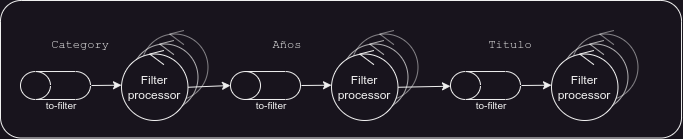

The diagram above was exported from draw.io. Its source (the exported page's mxGraphModel, read from the mxfile embedded in the PNG):
<mxGraphModel dx="1434" dy="1643" grid="1" gridSize="10" guides="1" tooltips="1" connect="1" arrows="1" fold="1" page="0" pageScale="1" pageWidth="827" pageHeight="1169" math="0" shadow="0">
  <root>
    <mxCell id="0" />
    <mxCell id="1" parent="0" />
    <mxCell id="2" value="" style="group" vertex="1" connectable="0" parent="1">
      <mxGeometry x="1051.01" y="-470" width="76.47000000000003" height="90" as="geometry" />
    </mxCell>
    <mxCell id="3" value="" style="ellipse;whiteSpace=wrap;html=1;aspect=fixed;fillColor=none;opacity=50;" vertex="1" parent="2">
      <mxGeometry x="10" y="3.530000000000001" width="66.47" height="66.47" as="geometry" />
    </mxCell>
    <mxCell id="4" value="" style="endArrow=none;html=1;rounded=0;opacity=50;" edge="1" parent="2">
      <mxGeometry width="50" height="50" relative="1" as="geometry">
        <mxPoint x="38.235000000000014" y="3.529411764705884" as="sourcePoint" />
        <mxPoint x="52.352499999999964" as="targetPoint" />
      </mxGeometry>
    </mxCell>
    <mxCell id="5" value="" style="endArrow=none;html=1;rounded=0;opacity=50;" edge="1" parent="2">
      <mxGeometry width="50" height="50" relative="1" as="geometry">
        <mxPoint x="38.235000000000014" y="3.529411764705884" as="sourcePoint" />
        <mxPoint x="52.352499999999964" y="14.117647058823536" as="targetPoint" />
      </mxGeometry>
    </mxCell>
    <mxCell id="6" value="" style="group" vertex="1" connectable="0" parent="2">
      <mxGeometry y="10" width="66.47000000000003" height="80" as="geometry" />
    </mxCell>
    <mxCell id="7" value="" style="ellipse;whiteSpace=wrap;html=1;aspect=fixed;fillColor=none;container=0;opacity=70;" vertex="1" parent="6">
      <mxGeometry y="3.5299999999999727" width="66.47" height="66.47" as="geometry" />
    </mxCell>
    <mxCell id="8" value="" style="endArrow=none;html=1;rounded=0;opacity=70;" edge="1" parent="6">
      <mxGeometry width="50" height="50" relative="1" as="geometry">
        <mxPoint x="28.235000000000014" y="3.5294117647058556" as="sourcePoint" />
        <mxPoint x="42.352499999999964" as="targetPoint" />
      </mxGeometry>
    </mxCell>
    <mxCell id="9" value="" style="endArrow=none;html=1;rounded=0;opacity=70;" edge="1" parent="6">
      <mxGeometry width="50" height="50" relative="1" as="geometry">
        <mxPoint x="28.235000000000014" y="3.5294117647058556" as="sourcePoint" />
        <mxPoint x="42.352499999999964" y="14.117647058823536" as="targetPoint" />
      </mxGeometry>
    </mxCell>
    <mxCell id="10" value="Filter processor" style="ellipse;whiteSpace=wrap;html=1;aspect=fixed;fillColor=default;" vertex="1" parent="6">
      <mxGeometry x="-10" y="13.53" width="66.47" height="66.47" as="geometry" />
    </mxCell>
    <mxCell id="11" value="" style="endArrow=none;html=1;rounded=0;" edge="1" parent="6">
      <mxGeometry width="50" height="50" relative="1" as="geometry">
        <mxPoint x="18.235" y="13.529411764705882" as="sourcePoint" />
        <mxPoint x="32.3525" y="10" as="targetPoint" />
      </mxGeometry>
    </mxCell>
    <mxCell id="12" value="" style="endArrow=none;html=1;rounded=0;" edge="1" parent="6">
      <mxGeometry width="50" height="50" relative="1" as="geometry">
        <mxPoint x="18.235" y="13.529411764705882" as="sourcePoint" />
        <mxPoint x="32.3525" y="24.11764705882353" as="targetPoint" />
      </mxGeometry>
    </mxCell>
    <mxCell id="13" value="" style="group" vertex="1" connectable="0" parent="1">
      <mxGeometry x="939.995" y="-428.985" width="71.01499999999999" height="48.985000000000014" as="geometry" />
    </mxCell>
    <mxCell id="14" value="" style="shape=cylinder3;whiteSpace=wrap;html=1;boundedLbl=1;backgroundOutline=1;size=15;fillColor=none;rotation=-90;" vertex="1" parent="13">
      <mxGeometry x="21.014999999999986" y="-21.014999999999986" width="27.97" height="70" as="geometry" />
    </mxCell>
    <mxCell id="15" value="to-filter" style="text;html=1;align=center;verticalAlign=middle;whiteSpace=wrap;rounded=0;fontSize=10;horizontal=1;" vertex="1" parent="13">
      <mxGeometry x="11.014999999999986" y="18.985000000000014" width="60" height="30" as="geometry" />
    </mxCell>
    <mxCell id="16" value="" style="endArrow=classic;html=1;rounded=0;" edge="1" parent="1">
      <mxGeometry width="50" height="50" relative="1" as="geometry">
        <mxPoint x="1011.01" y="-415" as="sourcePoint" />
        <mxPoint x="1041.01" y="-415.32" as="targetPoint" />
      </mxGeometry>
    </mxCell>
    <mxCell id="17" value="" style="group" vertex="1" connectable="0" parent="1">
      <mxGeometry x="1261.02" y="-470" width="340" height="107.50999999999999" as="geometry" />
    </mxCell>
    <mxCell id="18" value="" style="ellipse;whiteSpace=wrap;html=1;aspect=fixed;fillColor=none;opacity=50;" vertex="1" parent="17">
      <mxGeometry x="10" y="3.530000000000001" width="66.47" height="66.47" as="geometry" />
    </mxCell>
    <mxCell id="19" value="" style="endArrow=none;html=1;rounded=0;opacity=50;" edge="1" parent="17">
      <mxGeometry width="50" height="50" relative="1" as="geometry">
        <mxPoint x="38.235000000000014" y="3.529411764705884" as="sourcePoint" />
        <mxPoint x="52.352499999999964" as="targetPoint" />
      </mxGeometry>
    </mxCell>
    <mxCell id="20" value="" style="endArrow=none;html=1;rounded=0;opacity=50;" edge="1" parent="17">
      <mxGeometry width="50" height="50" relative="1" as="geometry">
        <mxPoint x="38.235000000000014" y="3.529411764705884" as="sourcePoint" />
        <mxPoint x="52.352499999999964" y="14.117647058823536" as="targetPoint" />
      </mxGeometry>
    </mxCell>
    <mxCell id="21" value="" style="group" vertex="1" connectable="0" parent="17">
      <mxGeometry y="10" width="340" height="97.50999999999999" as="geometry" />
    </mxCell>
    <mxCell id="22" value="" style="ellipse;whiteSpace=wrap;html=1;aspect=fixed;fillColor=none;container=0;opacity=70;" vertex="1" parent="21">
      <mxGeometry y="3.5299999999999727" width="66.47" height="66.47" as="geometry" />
    </mxCell>
    <mxCell id="23" value="" style="endArrow=none;html=1;rounded=0;opacity=70;" edge="1" parent="21">
      <mxGeometry width="50" height="50" relative="1" as="geometry">
        <mxPoint x="28.235000000000014" y="3.5294117647058556" as="sourcePoint" />
        <mxPoint x="42.352499999999964" as="targetPoint" />
      </mxGeometry>
    </mxCell>
    <mxCell id="24" value="" style="endArrow=none;html=1;rounded=0;opacity=70;" edge="1" parent="21">
      <mxGeometry width="50" height="50" relative="1" as="geometry">
        <mxPoint x="28.235000000000014" y="3.5294117647058556" as="sourcePoint" />
        <mxPoint x="42.352499999999964" y="14.117647058823536" as="targetPoint" />
      </mxGeometry>
    </mxCell>
    <mxCell id="25" value="Filter processor" style="ellipse;whiteSpace=wrap;html=1;aspect=fixed;fillColor=default;" vertex="1" parent="21">
      <mxGeometry x="-10" y="13.53" width="66.47" height="66.47" as="geometry" />
    </mxCell>
    <mxCell id="26" value="" style="endArrow=none;html=1;rounded=0;" edge="1" parent="21">
      <mxGeometry width="50" height="50" relative="1" as="geometry">
        <mxPoint x="18.235" y="13.529411764705882" as="sourcePoint" />
        <mxPoint x="32.3525" y="10" as="targetPoint" />
      </mxGeometry>
    </mxCell>
    <mxCell id="27" value="" style="endArrow=none;html=1;rounded=0;" edge="1" parent="21">
      <mxGeometry width="50" height="50" relative="1" as="geometry">
        <mxPoint x="18.235" y="13.529411764705882" as="sourcePoint" />
        <mxPoint x="32.3525" y="24.11764705882353" as="targetPoint" />
      </mxGeometry>
    </mxCell>
    <mxCell id="28" value="" style="rounded=1;whiteSpace=wrap;html=1;fillColor=none;" vertex="1" parent="21">
      <mxGeometry x="-341.02" y="-40" width="681.02" height="137.51" as="geometry" />
    </mxCell>
    <mxCell id="29" value="" style="group" vertex="1" connectable="0" parent="1">
      <mxGeometry x="1150.0049999999999" y="-428.985" width="71.01499999999999" height="48.985000000000014" as="geometry" />
    </mxCell>
    <mxCell id="30" value="" style="shape=cylinder3;whiteSpace=wrap;html=1;boundedLbl=1;backgroundOutline=1;size=15;fillColor=none;rotation=-90;" vertex="1" parent="29">
      <mxGeometry x="21.014999999999986" y="-21.014999999999986" width="27.97" height="70" as="geometry" />
    </mxCell>
    <mxCell id="31" value="to-filter" style="text;html=1;align=center;verticalAlign=middle;whiteSpace=wrap;rounded=0;fontSize=10;horizontal=1;" vertex="1" parent="29">
      <mxGeometry x="11.014999999999986" y="18.985000000000014" width="60" height="30" as="geometry" />
    </mxCell>
    <mxCell id="32" value="" style="endArrow=classic;html=1;rounded=0;" edge="1" parent="1">
      <mxGeometry width="50" height="50" relative="1" as="geometry">
        <mxPoint x="1221.02" y="-415" as="sourcePoint" />
        <mxPoint x="1251.02" y="-415.32" as="targetPoint" />
      </mxGeometry>
    </mxCell>
    <mxCell id="33" value="" style="group" vertex="1" connectable="0" parent="1">
      <mxGeometry x="1481.01" y="-470" width="76.47000000000003" height="90" as="geometry" />
    </mxCell>
    <mxCell id="34" value="" style="ellipse;whiteSpace=wrap;html=1;aspect=fixed;fillColor=none;opacity=50;" vertex="1" parent="33">
      <mxGeometry x="10" y="3.530000000000001" width="66.47" height="66.47" as="geometry" />
    </mxCell>
    <mxCell id="35" value="" style="endArrow=none;html=1;rounded=0;opacity=50;" edge="1" parent="33">
      <mxGeometry width="50" height="50" relative="1" as="geometry">
        <mxPoint x="38.235000000000014" y="3.529411764705884" as="sourcePoint" />
        <mxPoint x="52.352499999999964" as="targetPoint" />
      </mxGeometry>
    </mxCell>
    <mxCell id="36" value="" style="endArrow=none;html=1;rounded=0;opacity=50;" edge="1" parent="33">
      <mxGeometry width="50" height="50" relative="1" as="geometry">
        <mxPoint x="38.235000000000014" y="3.529411764705884" as="sourcePoint" />
        <mxPoint x="52.352499999999964" y="14.117647058823536" as="targetPoint" />
      </mxGeometry>
    </mxCell>
    <mxCell id="37" value="" style="group" vertex="1" connectable="0" parent="33">
      <mxGeometry y="10" width="66.47000000000003" height="80" as="geometry" />
    </mxCell>
    <mxCell id="38" value="" style="ellipse;whiteSpace=wrap;html=1;aspect=fixed;fillColor=none;container=0;opacity=70;" vertex="1" parent="37">
      <mxGeometry y="3.5299999999999727" width="66.47" height="66.47" as="geometry" />
    </mxCell>
    <mxCell id="39" value="" style="endArrow=none;html=1;rounded=0;opacity=70;" edge="1" parent="37">
      <mxGeometry width="50" height="50" relative="1" as="geometry">
        <mxPoint x="28.235000000000014" y="3.5294117647058556" as="sourcePoint" />
        <mxPoint x="42.352499999999964" as="targetPoint" />
      </mxGeometry>
    </mxCell>
    <mxCell id="40" value="" style="endArrow=none;html=1;rounded=0;opacity=70;" edge="1" parent="37">
      <mxGeometry width="50" height="50" relative="1" as="geometry">
        <mxPoint x="28.235000000000014" y="3.5294117647058556" as="sourcePoint" />
        <mxPoint x="42.352499999999964" y="14.117647058823536" as="targetPoint" />
      </mxGeometry>
    </mxCell>
    <mxCell id="41" value="Filter processor" style="ellipse;whiteSpace=wrap;html=1;aspect=fixed;fillColor=default;" vertex="1" parent="37">
      <mxGeometry x="-10" y="13.53" width="66.47" height="66.47" as="geometry" />
    </mxCell>
    <mxCell id="42" value="" style="endArrow=none;html=1;rounded=0;" edge="1" parent="37">
      <mxGeometry width="50" height="50" relative="1" as="geometry">
        <mxPoint x="18.235" y="13.529411764705882" as="sourcePoint" />
        <mxPoint x="32.3525" y="10" as="targetPoint" />
      </mxGeometry>
    </mxCell>
    <mxCell id="43" value="" style="endArrow=none;html=1;rounded=0;" edge="1" parent="37">
      <mxGeometry width="50" height="50" relative="1" as="geometry">
        <mxPoint x="18.235" y="13.529411764705882" as="sourcePoint" />
        <mxPoint x="32.3525" y="24.11764705882353" as="targetPoint" />
      </mxGeometry>
    </mxCell>
    <mxCell id="44" value="" style="group" vertex="1" connectable="0" parent="1">
      <mxGeometry x="1369.9950000000001" y="-428.985" width="71.01499999999999" height="48.985000000000014" as="geometry" />
    </mxCell>
    <mxCell id="45" value="" style="shape=cylinder3;whiteSpace=wrap;html=1;boundedLbl=1;backgroundOutline=1;size=15;fillColor=none;rotation=-90;" vertex="1" parent="44">
      <mxGeometry x="21.014999999999986" y="-21.014999999999986" width="27.97" height="70" as="geometry" />
    </mxCell>
    <mxCell id="46" value="to-filter" style="text;html=1;align=center;verticalAlign=middle;whiteSpace=wrap;rounded=0;fontSize=10;horizontal=1;" vertex="1" parent="44">
      <mxGeometry x="11.014999999999986" y="18.985000000000014" width="60" height="30" as="geometry" />
    </mxCell>
    <mxCell id="47" value="" style="endArrow=classic;html=1;rounded=0;" edge="1" parent="1">
      <mxGeometry width="50" height="50" relative="1" as="geometry">
        <mxPoint x="1441.01" y="-415" as="sourcePoint" />
        <mxPoint x="1471.01" y="-415.32" as="targetPoint" />
      </mxGeometry>
    </mxCell>
    <mxCell id="48" style="rounded=0;orthogonalLoop=1;jettySize=auto;html=1;exitX=1;exitY=0.5;exitDx=0;exitDy=0;entryX=0.5;entryY=0;entryDx=0;entryDy=0;entryPerimeter=0;" edge="1" source="10" target="30" parent="1">
      <mxGeometry relative="1" as="geometry" />
    </mxCell>
    <mxCell id="49" style="rounded=0;orthogonalLoop=1;jettySize=auto;html=1;exitX=1;exitY=0.5;exitDx=0;exitDy=0;" edge="1" source="25" target="45" parent="1">
      <mxGeometry relative="1" as="geometry" />
    </mxCell>
    <mxCell id="50" value="Category" style="text;html=1;align=center;verticalAlign=middle;whiteSpace=wrap;rounded=0;fontFamily=Courier New;" vertex="1" parent="1">
      <mxGeometry x="969.99" y="-470" width="60" height="30" as="geometry" />
    </mxCell>
    <mxCell id="51" value="Años" style="text;html=1;align=center;verticalAlign=middle;whiteSpace=wrap;rounded=0;fontFamily=Courier New;" vertex="1" parent="1">
      <mxGeometry x="1177.49" y="-470" width="60" height="30" as="geometry" />
    </mxCell>
    <mxCell id="52" value="Titulo" style="text;html=1;align=center;verticalAlign=middle;whiteSpace=wrap;rounded=0;fontFamily=Courier New;" vertex="1" parent="1">
      <mxGeometry x="1399.99" y="-470" width="60" height="30" as="geometry" />
    </mxCell>
  </root>
</mxGraphModel>